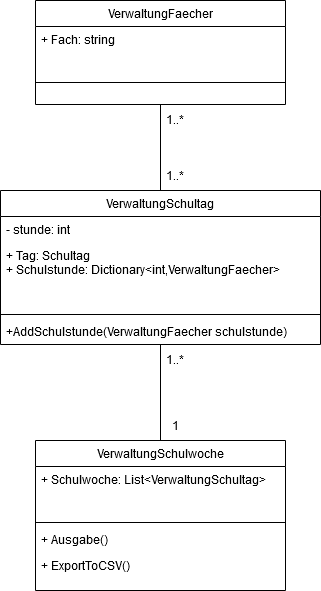

The diagram above was exported from draw.io. Its source (the exported page's mxGraphModel, read from the mxfile embedded in the PNG):
<mxGraphModel dx="784" dy="1125" grid="1" gridSize="10" guides="1" tooltips="1" connect="1" arrows="1" fold="1" page="1" pageScale="1" pageWidth="827" pageHeight="1169" math="0" shadow="0">
  <root>
    <mxCell id="WIyWlLk6GJQsqaUBKTNV-0" />
    <mxCell id="WIyWlLk6GJQsqaUBKTNV-1" parent="WIyWlLk6GJQsqaUBKTNV-0" />
    <mxCell id="PesC4K03k5s6M1anFj5u-26" style="edgeStyle=orthogonalEdgeStyle;rounded=0;orthogonalLoop=1;jettySize=auto;html=1;exitX=0.5;exitY=0;exitDx=0;exitDy=0;entryX=0.5;entryY=1;entryDx=0;entryDy=0;endArrow=none;endFill=0;" edge="1" parent="WIyWlLk6GJQsqaUBKTNV-1" source="PesC4K03k5s6M1anFj5u-1" target="PesC4K03k5s6M1anFj5u-14">
      <mxGeometry relative="1" as="geometry" />
    </mxCell>
    <mxCell id="PesC4K03k5s6M1anFj5u-1" value="VerwaltungSchulwoche" style="swimlane;fontStyle=0;align=center;verticalAlign=top;childLayout=stackLayout;horizontal=1;startSize=26;horizontalStack=0;resizeParent=1;resizeLast=0;collapsible=1;marginBottom=0;rounded=0;shadow=0;strokeWidth=1;" vertex="1" parent="WIyWlLk6GJQsqaUBKTNV-1">
      <mxGeometry x="160" y="530" width="250" height="150" as="geometry">
        <mxRectangle x="130" y="380" width="160" height="26" as="alternateBounds" />
      </mxGeometry>
    </mxCell>
    <mxCell id="PesC4K03k5s6M1anFj5u-2" value="+ Schulwoche: List&lt;VerwaltungSchultag&gt;" style="text;align=left;verticalAlign=top;spacingLeft=4;spacingRight=4;overflow=hidden;rotatable=0;points=[[0,0.5],[1,0.5]];portConstraint=eastwest;" vertex="1" parent="PesC4K03k5s6M1anFj5u-1">
      <mxGeometry y="26" width="250" height="26" as="geometry" />
    </mxCell>
    <mxCell id="PesC4K03k5s6M1anFj5u-3" value="&#10;" style="text;align=left;verticalAlign=top;spacingLeft=4;spacingRight=4;overflow=hidden;rotatable=0;points=[[0,0.5],[1,0.5]];portConstraint=eastwest;rounded=0;shadow=0;html=0;" vertex="1" parent="PesC4K03k5s6M1anFj5u-1">
      <mxGeometry y="52" width="250" height="26" as="geometry" />
    </mxCell>
    <mxCell id="PesC4K03k5s6M1anFj5u-4" value="" style="line;html=1;strokeWidth=1;align=left;verticalAlign=middle;spacingTop=-1;spacingLeft=3;spacingRight=3;rotatable=0;labelPosition=right;points=[];portConstraint=eastwest;" vertex="1" parent="PesC4K03k5s6M1anFj5u-1">
      <mxGeometry y="78" width="250" height="8" as="geometry" />
    </mxCell>
    <mxCell id="PesC4K03k5s6M1anFj5u-5" value="+ Ausgabe()" style="text;align=left;verticalAlign=top;spacingLeft=4;spacingRight=4;overflow=hidden;rotatable=0;points=[[0,0.5],[1,0.5]];portConstraint=eastwest;fontStyle=0" vertex="1" parent="PesC4K03k5s6M1anFj5u-1">
      <mxGeometry y="86" width="250" height="26" as="geometry" />
    </mxCell>
    <mxCell id="PesC4K03k5s6M1anFj5u-6" value="+ ExportToCSV()" style="text;align=left;verticalAlign=top;spacingLeft=4;spacingRight=4;overflow=hidden;rotatable=0;points=[[0,0.5],[1,0.5]];portConstraint=eastwest;" vertex="1" parent="PesC4K03k5s6M1anFj5u-1">
      <mxGeometry y="112" width="250" height="26" as="geometry" />
    </mxCell>
    <mxCell id="PesC4K03k5s6M1anFj5u-27" style="edgeStyle=orthogonalEdgeStyle;rounded=0;orthogonalLoop=1;jettySize=auto;html=1;exitX=0.5;exitY=0;exitDx=0;exitDy=0;entryX=0.5;entryY=1;entryDx=0;entryDy=0;endArrow=none;endFill=0;" edge="1" parent="WIyWlLk6GJQsqaUBKTNV-1" source="PesC4K03k5s6M1anFj5u-14" target="PesC4K03k5s6M1anFj5u-20">
      <mxGeometry relative="1" as="geometry" />
    </mxCell>
    <mxCell id="PesC4K03k5s6M1anFj5u-14" value="VerwaltungSchultag" style="swimlane;fontStyle=0;align=center;verticalAlign=top;childLayout=stackLayout;horizontal=1;startSize=26;horizontalStack=0;resizeParent=1;resizeLast=0;collapsible=1;marginBottom=0;rounded=0;shadow=0;strokeWidth=1;" vertex="1" parent="WIyWlLk6GJQsqaUBKTNV-1">
      <mxGeometry x="125" y="280" width="320" height="154" as="geometry">
        <mxRectangle x="130" y="380" width="160" height="26" as="alternateBounds" />
      </mxGeometry>
    </mxCell>
    <mxCell id="PesC4K03k5s6M1anFj5u-15" value="- stunde: int" style="text;align=left;verticalAlign=top;spacingLeft=4;spacingRight=4;overflow=hidden;rotatable=0;points=[[0,0.5],[1,0.5]];portConstraint=eastwest;" vertex="1" parent="PesC4K03k5s6M1anFj5u-14">
      <mxGeometry y="26" width="320" height="26" as="geometry" />
    </mxCell>
    <mxCell id="PesC4K03k5s6M1anFj5u-16" value="+ Tag: Schultag&#10;+ Schulstunde: Dictionary&lt;int,VerwaltungFaecher&gt;" style="text;align=left;verticalAlign=top;spacingLeft=4;spacingRight=4;overflow=hidden;rotatable=0;points=[[0,0.5],[1,0.5]];portConstraint=eastwest;rounded=0;shadow=0;html=0;" vertex="1" parent="PesC4K03k5s6M1anFj5u-14">
      <mxGeometry y="52" width="320" height="68" as="geometry" />
    </mxCell>
    <mxCell id="PesC4K03k5s6M1anFj5u-17" value="" style="line;html=1;strokeWidth=1;align=left;verticalAlign=middle;spacingTop=-1;spacingLeft=3;spacingRight=3;rotatable=0;labelPosition=right;points=[];portConstraint=eastwest;" vertex="1" parent="PesC4K03k5s6M1anFj5u-14">
      <mxGeometry y="120" width="320" height="8" as="geometry" />
    </mxCell>
    <mxCell id="PesC4K03k5s6M1anFj5u-18" value="+AddSchulstunde(VerwaltungFaecher schulstunde)" style="text;align=left;verticalAlign=top;spacingLeft=4;spacingRight=4;overflow=hidden;rotatable=0;points=[[0,0.5],[1,0.5]];portConstraint=eastwest;fontStyle=0" vertex="1" parent="PesC4K03k5s6M1anFj5u-14">
      <mxGeometry y="128" width="320" height="26" as="geometry" />
    </mxCell>
    <mxCell id="PesC4K03k5s6M1anFj5u-20" value="VerwaltungFaecher" style="swimlane;fontStyle=0;align=center;verticalAlign=top;childLayout=stackLayout;horizontal=1;startSize=26;horizontalStack=0;resizeParent=1;resizeLast=0;collapsible=1;marginBottom=0;rounded=0;shadow=0;strokeWidth=1;" vertex="1" parent="WIyWlLk6GJQsqaUBKTNV-1">
      <mxGeometry x="160" y="90" width="250" height="104" as="geometry">
        <mxRectangle x="130" y="380" width="160" height="26" as="alternateBounds" />
      </mxGeometry>
    </mxCell>
    <mxCell id="PesC4K03k5s6M1anFj5u-21" value="+ Fach: string" style="text;align=left;verticalAlign=top;spacingLeft=4;spacingRight=4;overflow=hidden;rotatable=0;points=[[0,0.5],[1,0.5]];portConstraint=eastwest;" vertex="1" parent="PesC4K03k5s6M1anFj5u-20">
      <mxGeometry y="26" width="250" height="26" as="geometry" />
    </mxCell>
    <mxCell id="PesC4K03k5s6M1anFj5u-22" value="&#10;" style="text;align=left;verticalAlign=top;spacingLeft=4;spacingRight=4;overflow=hidden;rotatable=0;points=[[0,0.5],[1,0.5]];portConstraint=eastwest;rounded=0;shadow=0;html=0;" vertex="1" parent="PesC4K03k5s6M1anFj5u-20">
      <mxGeometry y="52" width="250" height="26" as="geometry" />
    </mxCell>
    <mxCell id="PesC4K03k5s6M1anFj5u-23" value="" style="line;html=1;strokeWidth=1;align=left;verticalAlign=middle;spacingTop=-1;spacingLeft=3;spacingRight=3;rotatable=0;labelPosition=right;points=[];portConstraint=eastwest;" vertex="1" parent="PesC4K03k5s6M1anFj5u-20">
      <mxGeometry y="78" width="250" height="8" as="geometry" />
    </mxCell>
    <mxCell id="PesC4K03k5s6M1anFj5u-28" value="1" style="text;html=1;strokeColor=none;fillColor=none;align=center;verticalAlign=middle;whiteSpace=wrap;rounded=0;" vertex="1" parent="WIyWlLk6GJQsqaUBKTNV-1">
      <mxGeometry x="270" y="500" width="60" height="30" as="geometry" />
    </mxCell>
    <mxCell id="PesC4K03k5s6M1anFj5u-29" value="1..*" style="text;html=1;strokeColor=none;fillColor=none;align=center;verticalAlign=middle;whiteSpace=wrap;rounded=0;" vertex="1" parent="WIyWlLk6GJQsqaUBKTNV-1">
      <mxGeometry x="270" y="434" width="60" height="30" as="geometry" />
    </mxCell>
    <mxCell id="PesC4K03k5s6M1anFj5u-30" value="1..*" style="text;html=1;strokeColor=none;fillColor=none;align=center;verticalAlign=middle;whiteSpace=wrap;rounded=0;" vertex="1" parent="WIyWlLk6GJQsqaUBKTNV-1">
      <mxGeometry x="270" y="194" width="60" height="30" as="geometry" />
    </mxCell>
    <mxCell id="PesC4K03k5s6M1anFj5u-31" value="1..*" style="text;html=1;strokeColor=none;fillColor=none;align=center;verticalAlign=middle;whiteSpace=wrap;rounded=0;" vertex="1" parent="WIyWlLk6GJQsqaUBKTNV-1">
      <mxGeometry x="270" y="250" width="60" height="30" as="geometry" />
    </mxCell>
  </root>
</mxGraphModel>